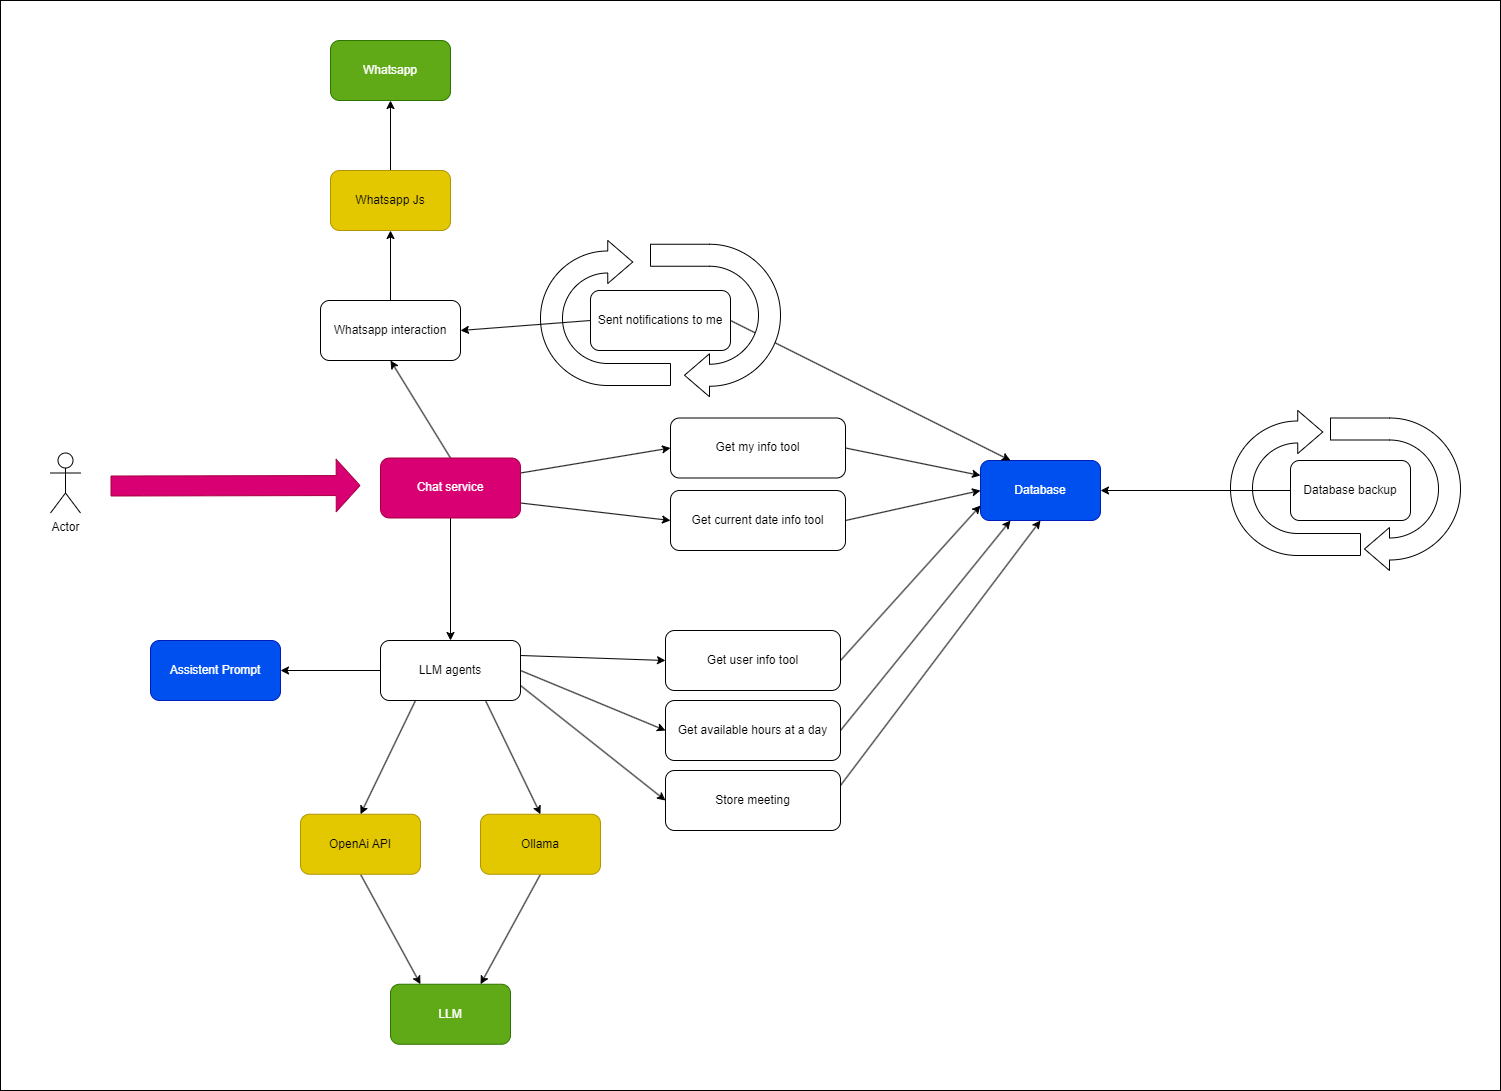

The diagram above was exported from draw.io. Its source (the exported page's mxGraphModel, read from the mxfile embedded in the PNG):
<mxGraphModel dx="2228" dy="1114" grid="1" gridSize="10" guides="1" tooltips="1" connect="1" arrows="1" fold="1" page="0" pageScale="1" pageWidth="850" pageHeight="1100" math="0" shadow="0">
  <root>
    <mxCell id="0" />
    <mxCell id="1" parent="0" />
    <mxCell id="106" value="" style="rounded=0;whiteSpace=wrap;html=1;" parent="1" vertex="1">
      <mxGeometry x="-640" y="-180" width="1500" height="1090" as="geometry" />
    </mxCell>
    <mxCell id="16" value="" style="html=1;shadow=0;dashed=0;align=center;verticalAlign=middle;shape=mxgraph.arrows2.uTurnArrow;dy=11;arrowHead=43;dx2=25;direction=west;" parent="1" vertex="1">
      <mxGeometry x="690" y="237.5" width="130" height="152.5" as="geometry" />
    </mxCell>
    <mxCell id="15" value="" style="html=1;shadow=0;dashed=0;align=center;verticalAlign=middle;shape=mxgraph.arrows2.uTurnArrow;dy=11;arrowHead=43;dx2=25;" parent="1" vertex="1">
      <mxGeometry x="590" y="230" width="130" height="145" as="geometry" />
    </mxCell>
    <mxCell id="2" value="Database" style="rounded=1;whiteSpace=wrap;html=1;fillColor=#0050ef;fontColor=#ffffff;strokeColor=#001DBC;" parent="1" vertex="1">
      <mxGeometry x="340" y="280" width="120" height="60" as="geometry" />
    </mxCell>
    <mxCell id="60" style="edgeStyle=none;html=1;exitX=0;exitY=0.5;exitDx=0;exitDy=0;entryX=1;entryY=0.5;entryDx=0;entryDy=0;" parent="1" source="13" target="2" edge="1">
      <mxGeometry relative="1" as="geometry" />
    </mxCell>
    <mxCell id="13" value="Database backup" style="rounded=1;whiteSpace=wrap;html=1;" parent="1" vertex="1">
      <mxGeometry x="650" y="280" width="120" height="60" as="geometry" />
    </mxCell>
    <mxCell id="18" value="Whatsapp" style="rounded=1;whiteSpace=wrap;html=1;fillColor=#60a917;fontColor=#ffffff;strokeColor=#2D7600;" parent="1" vertex="1">
      <mxGeometry x="-310" y="-140" width="120" height="60" as="geometry" />
    </mxCell>
    <mxCell id="33" style="edgeStyle=none;html=1;exitX=0.5;exitY=1;exitDx=0;exitDy=0;entryX=0.25;entryY=0;entryDx=0;entryDy=0;" parent="1" source="19" target="23" edge="1">
      <mxGeometry relative="1" as="geometry" />
    </mxCell>
    <mxCell id="19" value="OpenAi API" style="rounded=1;whiteSpace=wrap;html=1;fillColor=#e3c800;fontColor=#000000;strokeColor=#B09500;" parent="1" vertex="1">
      <mxGeometry x="-340" y="633.75" width="120" height="60" as="geometry" />
    </mxCell>
    <mxCell id="29" style="edgeStyle=none;html=1;exitX=0.5;exitY=0;exitDx=0;exitDy=0;entryX=0.5;entryY=1;entryDx=0;entryDy=0;" parent="1" source="22" target="18" edge="1">
      <mxGeometry relative="1" as="geometry" />
    </mxCell>
    <mxCell id="22" value="Whatsapp Js" style="rounded=1;whiteSpace=wrap;html=1;fillColor=#e3c800;fontColor=#000000;strokeColor=#B09500;" parent="1" vertex="1">
      <mxGeometry x="-310" y="-10" width="120" height="60" as="geometry" />
    </mxCell>
    <mxCell id="23" value="LLM" style="rounded=1;whiteSpace=wrap;html=1;fillColor=#60a917;fontColor=#ffffff;strokeColor=#2D7600;" parent="1" vertex="1">
      <mxGeometry x="-250" y="803.75" width="120" height="60" as="geometry" />
    </mxCell>
    <mxCell id="34" style="edgeStyle=none;html=1;exitX=0.5;exitY=1;exitDx=0;exitDy=0;entryX=0.75;entryY=0;entryDx=0;entryDy=0;" parent="1" source="24" target="23" edge="1">
      <mxGeometry relative="1" as="geometry" />
    </mxCell>
    <mxCell id="24" value="Ollama" style="rounded=1;whiteSpace=wrap;html=1;fillColor=#e3c800;fontColor=#000000;strokeColor=#B09500;" parent="1" vertex="1">
      <mxGeometry x="-160" y="633.75" width="120" height="60" as="geometry" />
    </mxCell>
    <mxCell id="28" style="edgeStyle=none;html=1;exitX=0.5;exitY=0;exitDx=0;exitDy=0;entryX=0.5;entryY=1;entryDx=0;entryDy=0;" parent="1" source="45" target="22" edge="1">
      <mxGeometry relative="1" as="geometry" />
    </mxCell>
    <mxCell id="31" style="edgeStyle=none;html=1;exitX=0.75;exitY=1;exitDx=0;exitDy=0;entryX=0.5;entryY=0;entryDx=0;entryDy=0;" parent="1" source="40" target="24" edge="1">
      <mxGeometry relative="1" as="geometry" />
    </mxCell>
    <mxCell id="32" style="edgeStyle=none;html=1;exitX=0.25;exitY=1;exitDx=0;exitDy=0;entryX=0.5;entryY=0;entryDx=0;entryDy=0;" parent="1" source="40" target="19" edge="1">
      <mxGeometry relative="1" as="geometry" />
    </mxCell>
    <mxCell id="41" style="edgeStyle=none;html=1;exitX=0.5;exitY=1;exitDx=0;exitDy=0;entryX=0.5;entryY=0;entryDx=0;entryDy=0;" parent="1" source="25" target="40" edge="1">
      <mxGeometry relative="1" as="geometry" />
    </mxCell>
    <mxCell id="46" style="edgeStyle=none;html=1;exitX=0.5;exitY=0;exitDx=0;exitDy=0;entryX=0.5;entryY=1;entryDx=0;entryDy=0;" parent="1" source="25" target="45" edge="1">
      <mxGeometry relative="1" as="geometry" />
    </mxCell>
    <mxCell id="118" style="edgeStyle=none;html=1;entryX=0;entryY=0.5;entryDx=0;entryDy=0;exitX=1;exitY=0.25;exitDx=0;exitDy=0;" edge="1" parent="1" source="25" target="120">
      <mxGeometry relative="1" as="geometry">
        <mxPoint x="-110" y="310" as="sourcePoint" />
      </mxGeometry>
    </mxCell>
    <mxCell id="122" style="edgeStyle=none;html=1;exitX=1;exitY=0.75;exitDx=0;exitDy=0;entryX=0;entryY=0.5;entryDx=0;entryDy=0;" edge="1" parent="1" source="25" target="121">
      <mxGeometry relative="1" as="geometry" />
    </mxCell>
    <mxCell id="25" value="Chat service" style="rounded=1;whiteSpace=wrap;html=1;fillColor=#d80073;fontColor=#ffffff;strokeColor=#A50040;" parent="1" vertex="1">
      <mxGeometry x="-260" y="277.5" width="140" height="60" as="geometry" />
    </mxCell>
    <mxCell id="35" value="Assistent Prompt" style="rounded=1;whiteSpace=wrap;html=1;fillColor=#0050ef;fontColor=#ffffff;strokeColor=#001DBC;" parent="1" vertex="1">
      <mxGeometry x="-490" y="460" width="130" height="60" as="geometry" />
    </mxCell>
    <mxCell id="42" style="edgeStyle=none;html=1;exitX=0;exitY=0.5;exitDx=0;exitDy=0;entryX=1;entryY=0.5;entryDx=0;entryDy=0;" parent="1" source="40" target="35" edge="1">
      <mxGeometry relative="1" as="geometry" />
    </mxCell>
    <mxCell id="51" style="edgeStyle=none;html=1;exitX=1;exitY=0.5;exitDx=0;exitDy=0;entryX=0;entryY=0.5;entryDx=0;entryDy=0;" parent="1" source="40" target="48" edge="1">
      <mxGeometry relative="1" as="geometry" />
    </mxCell>
    <mxCell id="52" style="edgeStyle=none;html=1;exitX=1;exitY=0.25;exitDx=0;exitDy=0;entryX=0;entryY=0.5;entryDx=0;entryDy=0;" parent="1" source="40" target="47" edge="1">
      <mxGeometry relative="1" as="geometry" />
    </mxCell>
    <mxCell id="53" style="edgeStyle=none;html=1;exitX=1;exitY=0.75;exitDx=0;exitDy=0;entryX=0;entryY=0.5;entryDx=0;entryDy=0;" parent="1" source="40" target="50" edge="1">
      <mxGeometry relative="1" as="geometry" />
    </mxCell>
    <mxCell id="40" value="LLM agents" style="rounded=1;whiteSpace=wrap;html=1;" parent="1" vertex="1">
      <mxGeometry x="-260" y="460" width="140" height="60" as="geometry" />
    </mxCell>
    <mxCell id="45" value="Whatsapp interaction" style="rounded=1;whiteSpace=wrap;html=1;" parent="1" vertex="1">
      <mxGeometry x="-320" y="120" width="140" height="60" as="geometry" />
    </mxCell>
    <mxCell id="61" style="edgeStyle=none;html=1;exitX=1;exitY=0.5;exitDx=0;exitDy=0;entryX=0;entryY=0.75;entryDx=0;entryDy=0;" parent="1" source="47" target="2" edge="1">
      <mxGeometry relative="1" as="geometry" />
    </mxCell>
    <mxCell id="47" value="Get user info tool" style="rounded=1;whiteSpace=wrap;html=1;" parent="1" vertex="1">
      <mxGeometry x="25" y="450" width="175" height="60" as="geometry" />
    </mxCell>
    <mxCell id="62" style="edgeStyle=none;html=1;exitX=1;exitY=0.5;exitDx=0;exitDy=0;entryX=0.25;entryY=1;entryDx=0;entryDy=0;" parent="1" source="48" target="2" edge="1">
      <mxGeometry relative="1" as="geometry" />
    </mxCell>
    <mxCell id="48" value="Get available hours at a day" style="rounded=1;whiteSpace=wrap;html=1;" parent="1" vertex="1">
      <mxGeometry x="25" y="520" width="175" height="60" as="geometry" />
    </mxCell>
    <mxCell id="63" style="edgeStyle=none;html=1;exitX=1;exitY=0.25;exitDx=0;exitDy=0;entryX=0.5;entryY=1;entryDx=0;entryDy=0;" parent="1" source="50" target="2" edge="1">
      <mxGeometry relative="1" as="geometry" />
    </mxCell>
    <mxCell id="50" value="&lt;span style=&quot;color: rgb(0, 0, 0);&quot;&gt;Store meeting&lt;/span&gt;" style="rounded=1;whiteSpace=wrap;html=1;" parent="1" vertex="1">
      <mxGeometry x="25" y="590" width="175" height="60" as="geometry" />
    </mxCell>
    <mxCell id="66" value="" style="shape=flexArrow;endArrow=classic;html=1;width=20;endSize=7.6000000000000005;endWidth=31.42857142857143;fillColor=#d80073;strokeColor=#A50040;" parent="1" edge="1">
      <mxGeometry width="50" height="50" relative="1" as="geometry">
        <mxPoint x="-530" y="305.5" as="sourcePoint" />
        <mxPoint x="-280" y="305" as="targetPoint" />
      </mxGeometry>
    </mxCell>
    <mxCell id="70" value="Actor" style="shape=umlActor;verticalLabelPosition=bottom;verticalAlign=top;html=1;outlineConnect=0;" parent="1" vertex="1">
      <mxGeometry x="-590" y="272.5" width="30" height="60" as="geometry" />
    </mxCell>
    <mxCell id="116" style="edgeStyle=none;html=1;exitX=1;exitY=0.5;exitDx=0;exitDy=0;entryX=0.25;entryY=0;entryDx=0;entryDy=0;" parent="1" source="109" target="2" edge="1">
      <mxGeometry relative="1" as="geometry" />
    </mxCell>
    <mxCell id="109" value="Sent notifications to me" style="rounded=1;whiteSpace=wrap;html=1;" parent="1" vertex="1">
      <mxGeometry x="-50" y="110" width="140" height="60" as="geometry" />
    </mxCell>
    <mxCell id="110" value="" style="html=1;shadow=0;dashed=0;align=center;verticalAlign=middle;shape=mxgraph.arrows2.uTurnArrow;dy=11;arrowHead=43;dx2=25;" parent="1" vertex="1">
      <mxGeometry x="-100" y="60" width="130" height="145" as="geometry" />
    </mxCell>
    <mxCell id="111" value="" style="html=1;shadow=0;dashed=0;align=center;verticalAlign=middle;shape=mxgraph.arrows2.uTurnArrow;dy=11;arrowHead=43;dx2=25;direction=west;" parent="1" vertex="1">
      <mxGeometry x="10" y="63.75" width="130" height="152.5" as="geometry" />
    </mxCell>
    <mxCell id="114" style="edgeStyle=none;html=1;exitX=0;exitY=0.5;exitDx=0;exitDy=0;entryX=1;entryY=0.5;entryDx=0;entryDy=0;" parent="1" source="109" target="45" edge="1">
      <mxGeometry relative="1" as="geometry" />
    </mxCell>
    <mxCell id="123" style="edgeStyle=none;html=1;exitX=1;exitY=0.5;exitDx=0;exitDy=0;entryX=0;entryY=0.25;entryDx=0;entryDy=0;" edge="1" parent="1" source="120" target="2">
      <mxGeometry relative="1" as="geometry" />
    </mxCell>
    <mxCell id="120" value="Get my info tool" style="rounded=1;whiteSpace=wrap;html=1;" vertex="1" parent="1">
      <mxGeometry x="30" y="237.5" width="175" height="60" as="geometry" />
    </mxCell>
    <mxCell id="124" style="edgeStyle=none;html=1;exitX=1;exitY=0.5;exitDx=0;exitDy=0;entryX=0;entryY=0.5;entryDx=0;entryDy=0;" edge="1" parent="1" source="121" target="2">
      <mxGeometry relative="1" as="geometry" />
    </mxCell>
    <mxCell id="121" value="Get current date info tool" style="rounded=1;whiteSpace=wrap;html=1;" vertex="1" parent="1">
      <mxGeometry x="30" y="310" width="175" height="60" as="geometry" />
    </mxCell>
  </root>
</mxGraphModel>